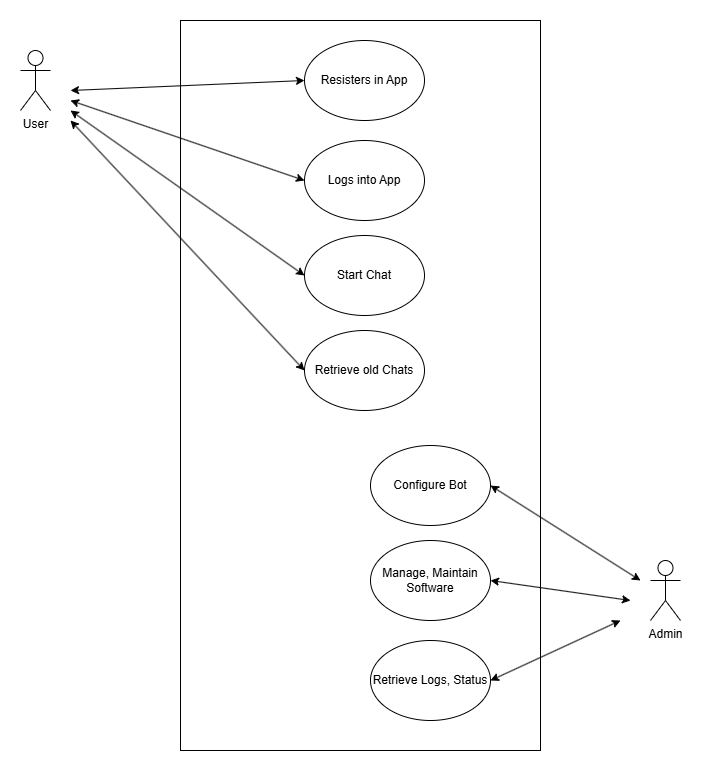

The diagram above was exported from draw.io. Its source (the exported page's mxGraphModel, read from the mxfile embedded in the PNG):
<mxGraphModel dx="1722" dy="919" grid="1" gridSize="10" guides="1" tooltips="1" connect="1" arrows="1" fold="1" page="1" pageScale="1" pageWidth="827" pageHeight="1169" math="0" shadow="0">
  <root>
    <mxCell id="0" />
    <mxCell id="1" parent="0" />
    <mxCell id="HA2O4GFCzGNhnAm1q7Vb-22" parent="1" style="shape=umlActor;verticalLabelPosition=bottom;verticalAlign=top;html=1;outlineConnect=0;labelBackgroundColor=none;" value="User" vertex="1">
      <mxGeometry height="60" width="30" x="70" y="110" as="geometry" />
    </mxCell>
    <mxCell id="HA2O4GFCzGNhnAm1q7Vb-23" parent="1" style="shape=umlActor;verticalLabelPosition=bottom;verticalAlign=top;html=1;outlineConnect=0;labelBackgroundColor=none;" value="Admin" vertex="1">
      <mxGeometry height="60" width="30" x="700" y="620" as="geometry" />
    </mxCell>
    <mxCell id="HA2O4GFCzGNhnAm1q7Vb-26" parent="1" style="rounded=0;whiteSpace=wrap;html=1;direction=south;labelBackgroundColor=none;" value="" vertex="1">
      <mxGeometry height="730" width="360" x="230" y="80" as="geometry" />
    </mxCell>
    <mxCell id="HA2O4GFCzGNhnAm1q7Vb-28" parent="1" style="ellipse;whiteSpace=wrap;html=1;labelBackgroundColor=none;" value="&lt;font style=&quot;color: light-dark(rgb(0, 0, 0), rgb(0, 0, 0));&quot;&gt;Resisters in App&lt;/font&gt;" vertex="1">
      <mxGeometry height="80" width="120" x="354" y="100" as="geometry" />
    </mxCell>
    <mxCell id="HA2O4GFCzGNhnAm1q7Vb-35" parent="1" style="ellipse;whiteSpace=wrap;html=1;labelBackgroundColor=none;" value="&lt;font style=&quot;color: light-dark(rgb(0, 0, 0), rgb(0, 0, 0));&quot;&gt;Logs into App&lt;/font&gt;" vertex="1">
      <mxGeometry height="80" width="120" x="354" y="200" as="geometry" />
    </mxCell>
    <mxCell id="HA2O4GFCzGNhnAm1q7Vb-38" parent="1" style="ellipse;whiteSpace=wrap;html=1;labelBackgroundColor=none;" value="&lt;font style=&quot;color: light-dark(rgb(0, 0, 0), rgb(0, 0, 0));&quot;&gt;Retrieve old Chats&lt;/font&gt;" vertex="1">
      <mxGeometry height="80" width="120" x="354" y="390" as="geometry" />
    </mxCell>
    <mxCell id="HA2O4GFCzGNhnAm1q7Vb-39" parent="1" style="ellipse;whiteSpace=wrap;html=1;labelBackgroundColor=none;" value="&lt;font style=&quot;color: light-dark(rgb(0, 0, 0), rgb(0, 0, 0));&quot;&gt;Start Chat&lt;/font&gt;" vertex="1">
      <mxGeometry height="80" width="120" x="354" y="295" as="geometry" />
    </mxCell>
    <mxCell id="HA2O4GFCzGNhnAm1q7Vb-40" edge="1" parent="1" source="HA2O4GFCzGNhnAm1q7Vb-28" style="endArrow=classic;startArrow=classic;html=1;rounded=0;fontColor=default;exitX=0;exitY=0.5;exitDx=0;exitDy=0;labelBackgroundColor=none;" value="">
      <mxGeometry height="50" relative="1" width="50" as="geometry">
        <mxPoint x="490" y="180" as="sourcePoint" />
        <mxPoint x="120" y="150" as="targetPoint" />
      </mxGeometry>
    </mxCell>
    <mxCell id="HA2O4GFCzGNhnAm1q7Vb-41" edge="1" parent="1" source="HA2O4GFCzGNhnAm1q7Vb-35" style="endArrow=classic;startArrow=classic;html=1;rounded=0;fontColor=default;exitX=0;exitY=0.5;exitDx=0;exitDy=0;labelBackgroundColor=none;" value="">
      <mxGeometry height="50" relative="1" width="50" as="geometry">
        <mxPoint x="444" y="280" as="sourcePoint" />
        <mxPoint x="120" y="160" as="targetPoint" />
      </mxGeometry>
    </mxCell>
    <mxCell id="HA2O4GFCzGNhnAm1q7Vb-42" edge="1" parent="1" source="HA2O4GFCzGNhnAm1q7Vb-39" style="endArrow=classic;startArrow=classic;html=1;rounded=0;fontColor=default;exitX=0;exitY=0.5;exitDx=0;exitDy=0;labelBackgroundColor=none;" value="">
      <mxGeometry height="50" relative="1" width="50" as="geometry">
        <mxPoint x="364" y="270" as="sourcePoint" />
        <mxPoint x="120" y="170" as="targetPoint" />
      </mxGeometry>
    </mxCell>
    <mxCell id="HA2O4GFCzGNhnAm1q7Vb-43" edge="1" parent="1" source="HA2O4GFCzGNhnAm1q7Vb-38" style="endArrow=classic;startArrow=classic;html=1;rounded=0;fontColor=default;exitX=0;exitY=0.5;exitDx=0;exitDy=0;labelBackgroundColor=none;" value="">
      <mxGeometry height="50" relative="1" width="50" as="geometry">
        <mxPoint x="394" y="380" as="sourcePoint" />
        <mxPoint x="120" y="180" as="targetPoint" />
      </mxGeometry>
    </mxCell>
    <mxCell id="HA2O4GFCzGNhnAm1q7Vb-44" parent="1" style="ellipse;whiteSpace=wrap;html=1;labelBackgroundColor=none;" value="&lt;font style=&quot;color: light-dark(rgb(0, 0, 0), rgb(0, 0, 0));&quot;&gt;Configure Bot&lt;/font&gt;&lt;span style=&quot;color: rgba(0, 0, 0, 0); font-family: monospace; font-size: 0px; text-align: start; text-wrap-mode: nowrap;&quot;&gt;%3CmxGraphModel%3E%3Croot%3E%3CmxCell%20id%3D%220%22%2F%3E%3CmxCell%20id%3D%221%22%20parent%3D%220%22%2F%3E%3CmxCell%20id%3D%222%22%20parent%3D%221%22%20style%3D%22ellipse%3BwhiteSpace%3Dwrap%3Bhtml%3D1%3BfillColor%3Dlight-dark(%23FFFFFF%2C%23F6F6F6)%3BstrokeColor%3Dlight-dark(%23000000%2C%23000000)%3B%22%20value%3D%22%26lt%3Bfont%20style%3D%26quot%3Bcolor%3A%20light-dark(rgb(0%2C%200%2C%200)%2C%20rgb(0%2C%200%2C%200))%3B%26quot%3B%26gt%3BRetrieve%20old%20Chats%26lt%3B%2Ffont%26gt%3B%22%20vertex%3D%221%22%3E%3CmxGeometry%20height%3D%2280%22%20width%3D%22120%22%20x%3D%22354%22%20y%3D%22390%22%20as%3D%22geometry%22%2F%3E%3C%2FmxCell%3E%3C%2Froot%3E%3C%2FmxGraphModel%3E&lt;/span&gt;&lt;span style=&quot;color: rgba(0, 0, 0, 0); font-family: monospace; font-size: 0px; text-align: start; text-wrap-mode: nowrap;&quot;&gt;%3CmxGraphModel%3E%3Croot%3E%3CmxCell%20id%3D%220%22%2F%3E%3CmxCell%20id%3D%221%22%20parent%3D%220%22%2F%3E%3CmxCell%20id%3D%222%22%20parent%3D%221%22%20style%3D%22ellipse%3BwhiteSpace%3Dwrap%3Bhtml%3D1%3BfillColor%3Dlight-dark(%23FFFFFF%2C%23F6F6F6)%3BstrokeColor%3Dlight-dark(%23000000%2C%23000000)%3B%22%20value%3D%22%26lt%3Bfont%20style%3D%26quot%3Bcolor%3A%20light-dark(rgb(0%2C%200%2C%200)%2C%20rgb(0%2C%200%2C%200))%3B%26quot%3B%26gt%3BRetrieve%20old%20Chats%26lt%3B%2Ffont%26gt%3B%22%20vertex%3D%221%22%3E%3CmxGeometry%20height%3D%2280%22%20width%3D%22120%22%20x%3D%22354%22%20y%3D%22390%22%20as%3D%22geometry%22%2F%3E%3C%2FmxCell%3E%3C%2Froot%3E%3C%2FmxGraphModel%3E&lt;/span&gt;" vertex="1">
      <mxGeometry height="80" width="120" x="420" y="505" as="geometry" />
    </mxCell>
    <mxCell id="HA2O4GFCzGNhnAm1q7Vb-46" parent="1" style="ellipse;whiteSpace=wrap;html=1;labelBackgroundColor=none;" value="&lt;font style=&quot;color: light-dark(rgb(0, 0, 0), rgb(0, 0, 0));&quot;&gt;Manage, Maintain Software&lt;/font&gt;" vertex="1">
      <mxGeometry height="80" width="120" x="420" y="600" as="geometry" />
    </mxCell>
    <mxCell id="HA2O4GFCzGNhnAm1q7Vb-47" parent="1" style="ellipse;whiteSpace=wrap;html=1;labelBackgroundColor=none;" value="&lt;font style=&quot;color: light-dark(rgb(0, 0, 0), rgb(0, 0, 0));&quot;&gt;Retrieve Logs, Status&lt;/font&gt;" vertex="1">
      <mxGeometry height="80" width="120" x="420" y="700" as="geometry" />
    </mxCell>
    <mxCell id="HA2O4GFCzGNhnAm1q7Vb-48" edge="1" parent="1" source="HA2O4GFCzGNhnAm1q7Vb-44" style="endArrow=classic;startArrow=classic;html=1;rounded=0;fontColor=default;exitX=1;exitY=0.5;exitDx=0;exitDy=0;labelBackgroundColor=none;" value="">
      <mxGeometry height="50" relative="1" width="50" as="geometry">
        <mxPoint x="400" y="560" as="sourcePoint" />
        <mxPoint x="690" y="640" as="targetPoint" />
      </mxGeometry>
    </mxCell>
    <mxCell id="HA2O4GFCzGNhnAm1q7Vb-49" edge="1" parent="1" style="endArrow=classic;startArrow=classic;html=1;rounded=0;fontColor=default;exitX=1;exitY=0.5;exitDx=0;exitDy=0;labelBackgroundColor=none;" value="">
      <mxGeometry height="50" relative="1" width="50" as="geometry">
        <mxPoint x="540" y="640" as="sourcePoint" />
        <mxPoint x="680" y="660" as="targetPoint" />
      </mxGeometry>
    </mxCell>
    <mxCell id="HA2O4GFCzGNhnAm1q7Vb-50" edge="1" parent="1" source="HA2O4GFCzGNhnAm1q7Vb-47" style="endArrow=classic;startArrow=classic;html=1;rounded=0;fontColor=default;exitX=1;exitY=0.5;exitDx=0;exitDy=0;labelBackgroundColor=none;" value="">
      <mxGeometry height="50" relative="1" width="50" as="geometry">
        <mxPoint x="650" y="710" as="sourcePoint" />
        <mxPoint x="670" y="680" as="targetPoint" />
      </mxGeometry>
    </mxCell>
  </root>
</mxGraphModel>